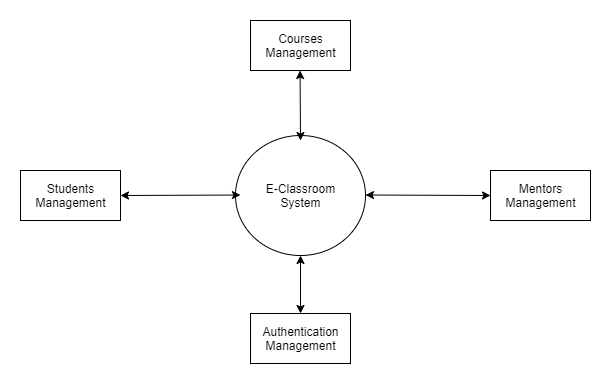

The diagram above was exported from draw.io. Its source (the exported page's mxGraphModel, read from the mxfile embedded in the PNG):
<mxGraphModel dx="1422" dy="762" grid="1" gridSize="10" guides="1" tooltips="1" connect="1" arrows="1" fold="1" page="1" pageScale="1" pageWidth="1169" pageHeight="826" background="#ffffff" math="0" shadow="0">
  <root>
    <mxCell id="0" />
    <mxCell id="1" parent="0" />
    <mxCell id="kXvzAJeK9L_D3PCmvVf_-41" value="Students&lt;br&gt;Management" style="html=1;dashed=0;whitespace=wrap;" vertex="1" parent="1">
      <mxGeometry x="170" y="270" width="100" height="50" as="geometry" />
    </mxCell>
    <mxCell id="kXvzAJeK9L_D3PCmvVf_-42" value="E-Classroom&lt;br&gt;System" style="shape=ellipse;html=1;dashed=0;whitespace=wrap;perimeter=ellipsePerimeter;" vertex="1" parent="1">
      <mxGeometry x="385" y="235" width="130" height="120" as="geometry" />
    </mxCell>
    <mxCell id="kXvzAJeK9L_D3PCmvVf_-43" value="" style="endArrow=classic;startArrow=classic;html=1;entryX=0.038;entryY=0.496;entryDx=0;entryDy=0;entryPerimeter=0;" edge="1" parent="1" target="kXvzAJeK9L_D3PCmvVf_-42">
      <mxGeometry width="50" height="50" relative="1" as="geometry">
        <mxPoint x="270" y="295" as="sourcePoint" />
        <mxPoint x="350" y="294.5" as="targetPoint" />
      </mxGeometry>
    </mxCell>
    <mxCell id="kXvzAJeK9L_D3PCmvVf_-44" value="Courses&lt;br&gt;Management" style="html=1;dashed=0;whitespace=wrap;" vertex="1" parent="1">
      <mxGeometry x="400" y="120" width="100" height="50" as="geometry" />
    </mxCell>
    <mxCell id="kXvzAJeK9L_D3PCmvVf_-45" value="Mentors&lt;br&gt;Management" style="html=1;dashed=0;whitespace=wrap;" vertex="1" parent="1">
      <mxGeometry x="640" y="270" width="100" height="50" as="geometry" />
    </mxCell>
    <mxCell id="kXvzAJeK9L_D3PCmvVf_-48" value="" style="endArrow=classic;startArrow=classic;html=1;" edge="1" parent="1">
      <mxGeometry width="50" height="50" relative="1" as="geometry">
        <mxPoint x="515" y="294.5" as="sourcePoint" />
        <mxPoint x="640" y="295" as="targetPoint" />
      </mxGeometry>
    </mxCell>
    <mxCell id="kXvzAJeK9L_D3PCmvVf_-50" value="" style="endArrow=classic;startArrow=classic;html=1;entryX=0.5;entryY=0.042;entryDx=0;entryDy=0;entryPerimeter=0;" edge="1" parent="1" target="kXvzAJeK9L_D3PCmvVf_-42">
      <mxGeometry width="50" height="50" relative="1" as="geometry">
        <mxPoint x="449.56" y="170" as="sourcePoint" />
        <mxPoint x="450" y="230" as="targetPoint" />
      </mxGeometry>
    </mxCell>
    <mxCell id="kXvzAJeK9L_D3PCmvVf_-52" value="Authentication&lt;br&gt;Management" style="html=1;dashed=0;whitespace=wrap;" vertex="1" parent="1">
      <mxGeometry x="400" y="413" width="100" height="50" as="geometry" />
    </mxCell>
    <mxCell id="kXvzAJeK9L_D3PCmvVf_-53" value="" style="endArrow=classic;startArrow=classic;html=1;entryX=0.5;entryY=1;entryDx=0;entryDy=0;exitX=0.5;exitY=0;exitDx=0;exitDy=0;" edge="1" parent="1" source="kXvzAJeK9L_D3PCmvVf_-52" target="kXvzAJeK9L_D3PCmvVf_-42">
      <mxGeometry width="50" height="50" relative="1" as="geometry">
        <mxPoint x="385.06" y="380" as="sourcePoint" />
        <mxPoint x="515" y="380.02" as="targetPoint" />
      </mxGeometry>
    </mxCell>
  </root>
</mxGraphModel>